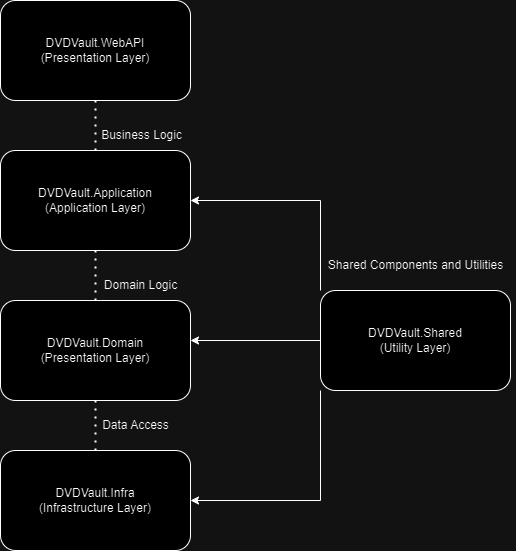

The diagram above was exported from draw.io. Its source (the exported page's mxGraphModel, read from the mxfile embedded in the PNG):
<mxGraphModel dx="1393" dy="728" grid="1" gridSize="10" guides="1" tooltips="1" connect="1" arrows="1" fold="1" page="1" pageScale="1" pageWidth="827" pageHeight="1169" math="0" shadow="0">
  <root>
    <mxCell id="0" />
    <mxCell id="1" parent="0" />
    <mxCell id="nGBfCWJ22gBezO5IRbWw-2" value="DVDVault.WebAPI&lt;div&gt;(Presentation Layer)&lt;/div&gt;" style="rounded=1;whiteSpace=wrap;html=1;" parent="1" vertex="1">
      <mxGeometry x="300" y="80" width="190" height="100" as="geometry" />
    </mxCell>
    <mxCell id="nGBfCWJ22gBezO5IRbWw-4" value="DVDVault.Infra&lt;div&gt;(Infrastructure Layer)&lt;/div&gt;" style="rounded=1;whiteSpace=wrap;html=1;" parent="1" vertex="1">
      <mxGeometry x="300" y="530" width="190" height="100" as="geometry" />
    </mxCell>
    <mxCell id="nGBfCWJ22gBezO5IRbWw-5" value="DVDVault.Domain&lt;div&gt;&lt;div&gt;(Presentation Layer)&lt;/div&gt;&lt;/div&gt;" style="rounded=1;whiteSpace=wrap;html=1;" parent="1" vertex="1">
      <mxGeometry x="300" y="380" width="190" height="100" as="geometry" />
    </mxCell>
    <mxCell id="nGBfCWJ22gBezO5IRbWw-6" value="DVDVault.Application&lt;div&gt;(Application Layer)&lt;/div&gt;" style="rounded=1;whiteSpace=wrap;html=1;" parent="1" vertex="1">
      <mxGeometry x="300" y="230" width="190" height="100" as="geometry" />
    </mxCell>
    <mxCell id="nGBfCWJ22gBezO5IRbWw-8" value="" style="endArrow=none;dashed=1;html=1;dashPattern=1 3;strokeWidth=2;rounded=0;entryX=0.5;entryY=1;entryDx=0;entryDy=0;exitX=0.5;exitY=0;exitDx=0;exitDy=0;" parent="1" source="nGBfCWJ22gBezO5IRbWw-6" target="nGBfCWJ22gBezO5IRbWw-2" edge="1">
      <mxGeometry width="50" height="50" relative="1" as="geometry">
        <mxPoint x="400" y="230" as="sourcePoint" />
        <mxPoint x="394" y="160" as="targetPoint" />
      </mxGeometry>
    </mxCell>
    <mxCell id="nGBfCWJ22gBezO5IRbWw-9" value="Business Logic" style="text;html=1;align=center;verticalAlign=middle;resizable=0;points=[];autosize=1;strokeColor=none;fillColor=none;" parent="1" vertex="1">
      <mxGeometry x="391" y="200" width="100" height="30" as="geometry" />
    </mxCell>
    <mxCell id="nGBfCWJ22gBezO5IRbWw-16" value="" style="endArrow=none;dashed=1;html=1;dashPattern=1 3;strokeWidth=2;rounded=0;exitX=0.5;exitY=0;exitDx=0;exitDy=0;entryX=0.5;entryY=1;entryDx=0;entryDy=0;" parent="1" source="nGBfCWJ22gBezO5IRbWw-4" target="nGBfCWJ22gBezO5IRbWw-5" edge="1">
      <mxGeometry width="50" height="50" relative="1" as="geometry">
        <mxPoint x="280" y="430" as="sourcePoint" />
        <mxPoint x="330" y="380" as="targetPoint" />
      </mxGeometry>
    </mxCell>
    <mxCell id="nGBfCWJ22gBezO5IRbWw-17" value="" style="endArrow=none;dashed=1;html=1;dashPattern=1 3;strokeWidth=2;rounded=0;entryX=0.5;entryY=1;entryDx=0;entryDy=0;exitX=0.5;exitY=0;exitDx=0;exitDy=0;" parent="1" source="nGBfCWJ22gBezO5IRbWw-5" target="nGBfCWJ22gBezO5IRbWw-6" edge="1">
      <mxGeometry width="50" height="50" relative="1" as="geometry">
        <mxPoint x="280" y="430" as="sourcePoint" />
        <mxPoint x="330" y="380" as="targetPoint" />
      </mxGeometry>
    </mxCell>
    <mxCell id="nGBfCWJ22gBezO5IRbWw-18" value="Domain Logic" style="text;html=1;align=center;verticalAlign=middle;resizable=0;points=[];autosize=1;strokeColor=none;fillColor=none;" parent="1" vertex="1">
      <mxGeometry x="390" y="350" width="100" height="30" as="geometry" />
    </mxCell>
    <mxCell id="nGBfCWJ22gBezO5IRbWw-20" value="Data Access" style="text;html=1;align=center;verticalAlign=middle;resizable=0;points=[];autosize=1;strokeColor=none;fillColor=none;" parent="1" vertex="1">
      <mxGeometry x="390" y="490" width="90" height="30" as="geometry" />
    </mxCell>
    <mxCell id="nGBfCWJ22gBezO5IRbWw-26" style="edgeStyle=orthogonalEdgeStyle;rounded=0;orthogonalLoop=1;jettySize=auto;html=1;exitX=0;exitY=0;exitDx=0;exitDy=0;entryX=1;entryY=0.5;entryDx=0;entryDy=0;" parent="1" source="nGBfCWJ22gBezO5IRbWw-21" target="nGBfCWJ22gBezO5IRbWw-6" edge="1">
      <mxGeometry relative="1" as="geometry" />
    </mxCell>
    <mxCell id="nGBfCWJ22gBezO5IRbWw-27" style="edgeStyle=orthogonalEdgeStyle;rounded=0;orthogonalLoop=1;jettySize=auto;html=1;exitX=0;exitY=1;exitDx=0;exitDy=0;entryX=1;entryY=0.5;entryDx=0;entryDy=0;" parent="1" source="nGBfCWJ22gBezO5IRbWw-21" target="nGBfCWJ22gBezO5IRbWw-4" edge="1">
      <mxGeometry relative="1" as="geometry" />
    </mxCell>
    <mxCell id="nGBfCWJ22gBezO5IRbWw-21" value="DVDVault.Shared&lt;div&gt;(Utility Layer)&lt;/div&gt;" style="rounded=1;whiteSpace=wrap;html=1;" parent="1" vertex="1">
      <mxGeometry x="620" y="370" width="190" height="100" as="geometry" />
    </mxCell>
    <mxCell id="nGBfCWJ22gBezO5IRbWw-24" style="edgeStyle=orthogonalEdgeStyle;rounded=0;orthogonalLoop=1;jettySize=auto;html=1;entryX=1;entryY=0.4;entryDx=0;entryDy=0;entryPerimeter=0;" parent="1" source="nGBfCWJ22gBezO5IRbWw-21" target="nGBfCWJ22gBezO5IRbWw-5" edge="1">
      <mxGeometry relative="1" as="geometry" />
    </mxCell>
    <mxCell id="nGBfCWJ22gBezO5IRbWw-28" value="Shared Components and Utilities" style="text;html=1;align=center;verticalAlign=middle;resizable=0;points=[];autosize=1;strokeColor=none;fillColor=none;" parent="1" vertex="1">
      <mxGeometry x="615" y="330" width="200" height="30" as="geometry" />
    </mxCell>
  </root>
</mxGraphModel>